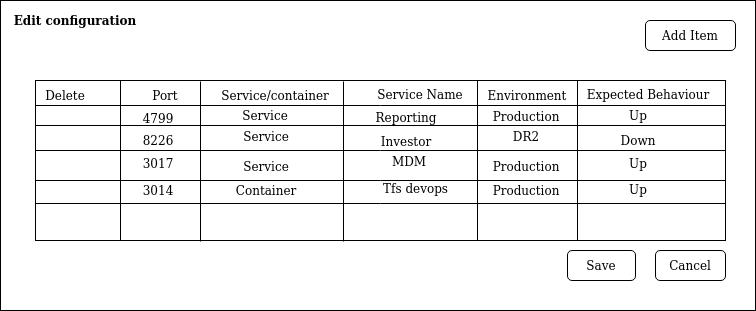

The diagram above was exported from draw.io. Its source (the exported page's mxGraphModel, read from the mxfile embedded in the PNG):
<mxGraphModel dx="1355" dy="764" grid="1" gridSize="10" guides="1" tooltips="1" connect="1" arrows="1" fold="1" page="1" pageScale="1" pageWidth="850" pageHeight="1100" math="0" shadow="0">
  <root>
    <mxCell id="0" />
    <mxCell id="1" parent="0" />
    <mxCell id="31VnEgiHVq-p9D_Dvd3w-1" value="" style="rounded=0;whiteSpace=wrap;html=1;" vertex="1" parent="1">
      <mxGeometry x="45" y="40" width="755" height="310" as="geometry" />
    </mxCell>
    <mxCell id="31VnEgiHVq-p9D_Dvd3w-2" value="" style="rounded=0;whiteSpace=wrap;html=1;" vertex="1" parent="1">
      <mxGeometry x="80" y="120" width="690" height="160" as="geometry" />
    </mxCell>
    <mxCell id="31VnEgiHVq-p9D_Dvd3w-3" value="Save" style="rounded=1;whiteSpace=wrap;html=1;" vertex="1" parent="1">
      <mxGeometry x="612" y="290" width="68" height="30" as="geometry" />
    </mxCell>
    <mxCell id="31VnEgiHVq-p9D_Dvd3w-4" value="Cancel" style="rounded=1;whiteSpace=wrap;html=1;" vertex="1" parent="1">
      <mxGeometry x="700" y="290" width="70" height="30" as="geometry" />
    </mxCell>
    <mxCell id="31VnEgiHVq-p9D_Dvd3w-6" value="Add Item" style="rounded=1;whiteSpace=wrap;html=1;" vertex="1" parent="1">
      <mxGeometry x="690" y="60" width="90" height="30" as="geometry" />
    </mxCell>
    <mxCell id="31VnEgiHVq-p9D_Dvd3w-7" value="" style="line;strokeWidth=1;html=1;perimeter=backbonePerimeter;points=[];outlineConnect=0;" vertex="1" parent="1">
      <mxGeometry x="80" y="140" width="690" height="10" as="geometry" />
    </mxCell>
    <mxCell id="31VnEgiHVq-p9D_Dvd3w-8" value="Expected Behaviour" style="text;html=1;strokeColor=none;fillColor=none;align=center;verticalAlign=middle;whiteSpace=wrap;rounded=0;" vertex="1" parent="1">
      <mxGeometry x="628" y="124" width="130" height="20" as="geometry" />
    </mxCell>
    <mxCell id="31VnEgiHVq-p9D_Dvd3w-11" value="Environment" style="text;html=1;strokeColor=none;fillColor=none;align=center;verticalAlign=middle;whiteSpace=wrap;rounded=0;" vertex="1" parent="1">
      <mxGeometry x="542" y="120" width="60" height="30" as="geometry" />
    </mxCell>
    <mxCell id="31VnEgiHVq-p9D_Dvd3w-12" value="Service Name" style="text;html=1;strokeColor=none;fillColor=none;align=center;verticalAlign=middle;whiteSpace=wrap;rounded=0;" vertex="1" parent="1">
      <mxGeometry x="410" y="124" width="110" height="20" as="geometry" />
    </mxCell>
    <mxCell id="31VnEgiHVq-p9D_Dvd3w-13" value="Service/container" style="text;html=1;strokeColor=none;fillColor=none;align=center;verticalAlign=middle;whiteSpace=wrap;rounded=0;" vertex="1" parent="1">
      <mxGeometry x="290" y="120" width="60" height="30" as="geometry" />
    </mxCell>
    <mxCell id="31VnEgiHVq-p9D_Dvd3w-14" value="Port" style="text;html=1;strokeColor=none;fillColor=none;align=center;verticalAlign=middle;whiteSpace=wrap;rounded=0;" vertex="1" parent="1">
      <mxGeometry x="180" y="120" width="60" height="30" as="geometry" />
    </mxCell>
    <mxCell id="31VnEgiHVq-p9D_Dvd3w-15" value="Delete" style="text;html=1;strokeColor=none;fillColor=none;align=center;verticalAlign=middle;whiteSpace=wrap;rounded=0;" vertex="1" parent="1">
      <mxGeometry x="80" y="120" width="60" height="30" as="geometry" />
    </mxCell>
    <mxCell id="31VnEgiHVq-p9D_Dvd3w-16" value="" style="line;strokeWidth=1;html=1;perimeter=backbonePerimeter;points=[];outlineConnect=0;" vertex="1" parent="1">
      <mxGeometry x="80" y="160" width="690" height="10" as="geometry" />
    </mxCell>
    <mxCell id="31VnEgiHVq-p9D_Dvd3w-34" value="" style="line;strokeWidth=1;html=1;perimeter=backbonePerimeter;points=[];outlineConnect=0;" vertex="1" parent="1">
      <mxGeometry x="80" y="185" width="690" height="10" as="geometry" />
    </mxCell>
    <mxCell id="31VnEgiHVq-p9D_Dvd3w-35" value="" style="line;strokeWidth=1;html=1;perimeter=backbonePerimeter;points=[];outlineConnect=0;" vertex="1" parent="1">
      <mxGeometry x="80" y="215" width="690" height="10" as="geometry" />
    </mxCell>
    <mxCell id="31VnEgiHVq-p9D_Dvd3w-36" value="" style="line;strokeWidth=1;html=1;perimeter=backbonePerimeter;points=[];outlineConnect=0;" vertex="1" parent="1">
      <mxGeometry x="80" y="238" width="690" height="10" as="geometry" />
    </mxCell>
    <mxCell id="31VnEgiHVq-p9D_Dvd3w-37" value="" style="line;strokeWidth=1;direction=south;html=1;perimeter=backbonePerimeter;points=[];outlineConnect=0;" vertex="1" parent="1">
      <mxGeometry x="160" y="120" width="10" height="160" as="geometry" />
    </mxCell>
    <mxCell id="31VnEgiHVq-p9D_Dvd3w-38" value="" style="line;strokeWidth=1;direction=south;html=1;perimeter=backbonePerimeter;points=[];outlineConnect=0;" vertex="1" parent="1">
      <mxGeometry x="240" y="121" width="10" height="160" as="geometry" />
    </mxCell>
    <mxCell id="31VnEgiHVq-p9D_Dvd3w-39" value="" style="line;strokeWidth=1;direction=south;html=1;perimeter=backbonePerimeter;points=[];outlineConnect=0;" vertex="1" parent="1">
      <mxGeometry x="383" y="121" width="10" height="160" as="geometry" />
    </mxCell>
    <mxCell id="31VnEgiHVq-p9D_Dvd3w-40" value="" style="line;strokeWidth=1;direction=south;html=1;perimeter=backbonePerimeter;points=[];outlineConnect=0;" vertex="1" parent="1">
      <mxGeometry x="517" y="120" width="10" height="160" as="geometry" />
    </mxCell>
    <mxCell id="31VnEgiHVq-p9D_Dvd3w-41" value="" style="line;strokeWidth=1;direction=south;html=1;perimeter=backbonePerimeter;points=[];outlineConnect=0;" vertex="1" parent="1">
      <mxGeometry x="617" y="120" width="10" height="160" as="geometry" />
    </mxCell>
    <mxCell id="31VnEgiHVq-p9D_Dvd3w-42" value="Edit configuration" style="text;html=1;strokeColor=none;fillColor=none;align=center;verticalAlign=middle;whiteSpace=wrap;rounded=0;fontStyle=1" vertex="1" parent="1">
      <mxGeometry x="50" y="50" width="140" height="20" as="geometry" />
    </mxCell>
    <mxCell id="31VnEgiHVq-p9D_Dvd3w-44" value="Service" style="text;html=1;strokeColor=none;fillColor=none;align=center;verticalAlign=middle;whiteSpace=wrap;rounded=0;" vertex="1" parent="1">
      <mxGeometry x="280" y="140" width="60" height="30" as="geometry" />
    </mxCell>
    <mxCell id="31VnEgiHVq-p9D_Dvd3w-45" value="Service" style="text;html=1;strokeColor=none;fillColor=none;align=center;verticalAlign=middle;whiteSpace=wrap;rounded=0;" vertex="1" parent="1">
      <mxGeometry x="281" y="161" width="60" height="30" as="geometry" />
    </mxCell>
    <mxCell id="31VnEgiHVq-p9D_Dvd3w-46" value="Service" style="text;html=1;strokeColor=none;fillColor=none;align=center;verticalAlign=middle;whiteSpace=wrap;rounded=0;" vertex="1" parent="1">
      <mxGeometry x="281" y="191" width="60" height="30" as="geometry" />
    </mxCell>
    <mxCell id="31VnEgiHVq-p9D_Dvd3w-47" value="Container" style="text;html=1;strokeColor=none;fillColor=none;align=center;verticalAlign=middle;whiteSpace=wrap;rounded=0;" vertex="1" parent="1">
      <mxGeometry x="281" y="215" width="60" height="30" as="geometry" />
    </mxCell>
    <mxCell id="31VnEgiHVq-p9D_Dvd3w-48" value="4799" style="text;html=1;strokeColor=none;fillColor=none;align=center;verticalAlign=middle;whiteSpace=wrap;rounded=0;" vertex="1" parent="1">
      <mxGeometry x="173" y="143" width="60" height="30" as="geometry" />
    </mxCell>
    <mxCell id="31VnEgiHVq-p9D_Dvd3w-49" value="8226" style="text;html=1;strokeColor=none;fillColor=none;align=center;verticalAlign=middle;whiteSpace=wrap;rounded=0;" vertex="1" parent="1">
      <mxGeometry x="173" y="165" width="60" height="30" as="geometry" />
    </mxCell>
    <mxCell id="31VnEgiHVq-p9D_Dvd3w-50" value="3017" style="text;html=1;strokeColor=none;fillColor=none;align=center;verticalAlign=middle;whiteSpace=wrap;rounded=0;" vertex="1" parent="1">
      <mxGeometry x="173" y="188" width="60" height="30" as="geometry" />
    </mxCell>
    <mxCell id="31VnEgiHVq-p9D_Dvd3w-51" value="3014" style="text;html=1;strokeColor=none;fillColor=none;align=center;verticalAlign=middle;whiteSpace=wrap;rounded=0;" vertex="1" parent="1">
      <mxGeometry x="173" y="215" width="60" height="30" as="geometry" />
    </mxCell>
    <mxCell id="31VnEgiHVq-p9D_Dvd3w-52" value="Production" style="text;html=1;strokeColor=none;fillColor=none;align=center;verticalAlign=middle;whiteSpace=wrap;rounded=0;" vertex="1" parent="1">
      <mxGeometry x="541" y="141" width="60" height="30" as="geometry" />
    </mxCell>
    <mxCell id="31VnEgiHVq-p9D_Dvd3w-56" value="DR2" style="text;html=1;strokeColor=none;fillColor=none;align=center;verticalAlign=middle;whiteSpace=wrap;rounded=0;" vertex="1" parent="1">
      <mxGeometry x="541" y="161" width="60" height="30" as="geometry" />
    </mxCell>
    <mxCell id="31VnEgiHVq-p9D_Dvd3w-57" value="Production" style="text;html=1;strokeColor=none;fillColor=none;align=center;verticalAlign=middle;whiteSpace=wrap;rounded=0;" vertex="1" parent="1">
      <mxGeometry x="541" y="191" width="60" height="30" as="geometry" />
    </mxCell>
    <mxCell id="31VnEgiHVq-p9D_Dvd3w-58" value="Production" style="text;html=1;strokeColor=none;fillColor=none;align=center;verticalAlign=middle;whiteSpace=wrap;rounded=0;" vertex="1" parent="1">
      <mxGeometry x="541" y="215" width="60" height="30" as="geometry" />
    </mxCell>
    <mxCell id="31VnEgiHVq-p9D_Dvd3w-59" value="Investor" style="text;html=1;strokeColor=none;fillColor=none;align=center;verticalAlign=middle;whiteSpace=wrap;rounded=0;" vertex="1" parent="1">
      <mxGeometry x="421" y="166" width="60" height="30" as="geometry" />
    </mxCell>
    <mxCell id="31VnEgiHVq-p9D_Dvd3w-60" value="MDM" style="text;html=1;strokeColor=none;fillColor=none;align=center;verticalAlign=middle;whiteSpace=wrap;rounded=0;" vertex="1" parent="1">
      <mxGeometry x="424" y="186" width="60" height="30" as="geometry" />
    </mxCell>
    <mxCell id="31VnEgiHVq-p9D_Dvd3w-61" value="Reporting" style="text;html=1;strokeColor=none;fillColor=none;align=center;verticalAlign=middle;whiteSpace=wrap;rounded=0;" vertex="1" parent="1">
      <mxGeometry x="421" y="142" width="60" height="30" as="geometry" />
    </mxCell>
    <mxCell id="31VnEgiHVq-p9D_Dvd3w-62" value="Tfs devops" style="text;html=1;strokeColor=none;fillColor=none;align=center;verticalAlign=middle;whiteSpace=wrap;rounded=0;" vertex="1" parent="1">
      <mxGeometry x="421" y="216" width="79" height="24" as="geometry" />
    </mxCell>
    <mxCell id="31VnEgiHVq-p9D_Dvd3w-63" value="Down" style="text;html=1;strokeColor=none;fillColor=none;align=center;verticalAlign=middle;whiteSpace=wrap;rounded=0;" vertex="1" parent="1">
      <mxGeometry x="653" y="165" width="60" height="30" as="geometry" />
    </mxCell>
    <mxCell id="31VnEgiHVq-p9D_Dvd3w-65" value="Up" style="text;html=1;strokeColor=none;fillColor=none;align=center;verticalAlign=middle;whiteSpace=wrap;rounded=0;" vertex="1" parent="1">
      <mxGeometry x="653" y="188" width="60" height="30" as="geometry" />
    </mxCell>
    <mxCell id="31VnEgiHVq-p9D_Dvd3w-66" value="Up" style="text;html=1;strokeColor=none;fillColor=none;align=center;verticalAlign=middle;whiteSpace=wrap;rounded=0;" vertex="1" parent="1">
      <mxGeometry x="653" y="140" width="60" height="30" as="geometry" />
    </mxCell>
    <mxCell id="31VnEgiHVq-p9D_Dvd3w-67" value="Up" style="text;html=1;strokeColor=none;fillColor=none;align=center;verticalAlign=middle;whiteSpace=wrap;rounded=0;" vertex="1" parent="1">
      <mxGeometry x="653" y="214" width="60" height="30" as="geometry" />
    </mxCell>
  </root>
</mxGraphModel>